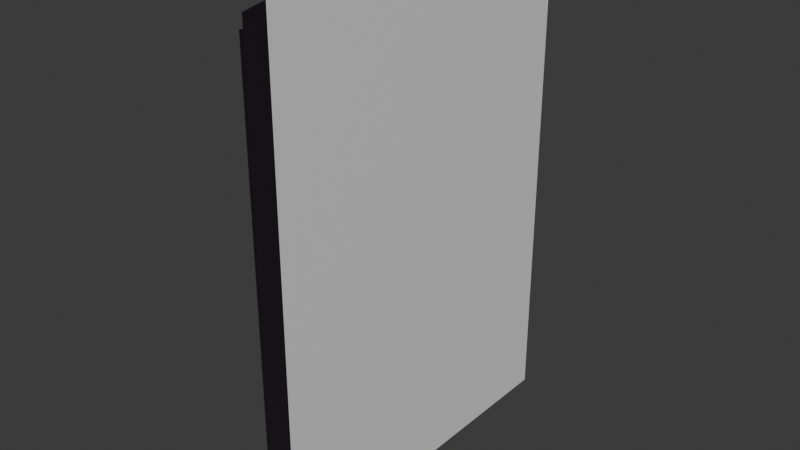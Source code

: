 # Source: portrait.blend  (saved by Blender 4.2.66; exported with 4.5.12 LTS)
import bpy
from mathutils import Matrix  # noqa: F401  (used for matrix-valued properties, if any)

bpy.ops.wm.read_factory_settings(use_empty=True)
scene = bpy.context.scene
scene.name = 'Scene'

# ---- collections
col_collection = bpy.data.collections.new('Collection'); scene.collection.children.link(col_collection)

# ---- images (referenced by path relative to the original .blend; pixels are not part of the script)
import os
ASSET_DIR = os.environ.get("B2B_ASSET_DIR", "")  # directory of the original .blend (textures are referenced by path, not embedded)
HERE = os.path.dirname(os.path.abspath(__file__))  # packed textures are extracted next to this script under _unpacked/

def load_image(name, relpath, width, height, colorspace="sRGB"):
    """Load a texture the original file referenced (path relative to the .blend, or extracted next to this script)."""
    p = next((c for c in (os.path.join(HERE, relpath), os.path.join(ASSET_DIR, relpath)) if relpath and os.path.exists(c)), "")
    if p:
        img = bpy.data.images.load(p, check_existing=True)
        img.name = name
    else:  # same state as the original file: an image datablock whose file is absent (Cycles renders it pink)
        img = bpy.data.images.new(name, width, height)
        img.source = "FILE"
        img.filepath = "//" + (relpath or name)
    img.colorspace_settings.name = colorspace
    return img
img_9b6d1267b76a9e87baf2e0f7865524f0_jpg = load_image('9b6d1267b76a9e87baf2e0f7865524f0.jpg', '9b6d1267b76a9e87baf2e0f7865524f0.jpg', 1024, 1024, 'sRGB')

# ---- materials (node trees are filled in below, after node groups)
mat_frame = bpy.data.materials.new('Frame')
mat_picture = bpy.data.materials.new('Picture')

# ---- material node trees
mat_frame.use_nodes = True; mat_frame.node_tree.nodes.clear()
_N = mat_frame.node_tree.nodes; _L = mat_frame.node_tree.links
n0 = _N.new('ShaderNodeBsdfPrincipled'); n0.name = 'Principled BSDF'; n0.location = (10, 300)
n0.inputs[1].default_value = 0.7045
n0.inputs[2].default_value = 0.3636
n1 = _N.new('ShaderNodeOutputMaterial'); n1.name = 'Material Output'; n1.location = (300, 300)
n2 = _N.new('ShaderNodeTexImage'); n2.name = 'Image Texture'; n2.location = (-779, 215)
n2.image = img_9b6d1267b76a9e87baf2e0f7865524f0_jpg
n3 = _N.new('ShaderNodeBump'); n3.name = 'Bump'; n3.location = (-285, -71)
n3.inputs[1].default_value = 1.5
n3.inputs[2].default_value = 1.0
n4 = _N.new('ShaderNodeMix'); n4.name = 'Mix'; n4.location = (-234, 467)
n4.data_type = 'RGBA'
n4.blend_type = 'MULTIPLY'
n4.inputs[0].default_value = 0.4083
n5 = _N.new('ShaderNodeValToRGB'); n5.name = 'Color Ramp'; n5.location = (-745, 478)
while len(n5.color_ramp.elements) > 1: n5.color_ramp.elements.remove(n5.color_ramp.elements[-1])
n5.color_ramp.elements[0].position = 0.4773; n5.color_ramp.elements[0].color = (0.0, 0.0, 0.0, 1.0)
_e = n5.color_ramp.elements.new(1.0); _e.color = (1.0, 1.0, 1.0, 1.0)
_L.new(n0.outputs[0], n1.inputs[0])
_L.new(n2.outputs[0], n3.inputs[3])
_L.new(n3.outputs[0], n0.inputs[5])
_L.new(n5.outputs[0], n4.inputs[6])
_L.new(n2.outputs[0], n4.inputs[7])
_L.new(n4.outputs[2], n0.inputs[0])
n1.is_active_output = True
mat_picture.use_nodes = True; mat_picture.node_tree.nodes.clear()
_N = mat_picture.node_tree.nodes; _L = mat_picture.node_tree.links
n0 = _N.new('ShaderNodeBsdfPrincipled'); n0.name = 'Principled BSDF'; n0.location = (10, 300)
n1 = _N.new('ShaderNodeOutputMaterial'); n1.name = 'Material Output'; n1.location = (300, 300)
_L.new(n0.outputs[0], n1.inputs[0])
n1.is_active_output = True

# ---- world
world_world = bpy.data.worlds.new('World'); scene.world = world_world
world_world.use_nodes = True; world_world.node_tree.nodes.clear()
_N = world_world.node_tree.nodes; _L = world_world.node_tree.links
n0 = _N.new('ShaderNodeOutputWorld'); n0.name = 'World Output'; n0.location = (300, 300)
n1 = _N.new('ShaderNodeBackground'); n1.name = 'Background'; n1.location = (10, 300)
n1.inputs[0].default_value = (0.05088, 0.05088, 0.05088, 1.0)
_L.new(n1.outputs[0], n0.inputs[0])
n0.is_active_output = True
world_world.color = (0.05088, 0.05088, 0.05088)
world_world.sun_shadow_jitter_overblur = 0.0

# ---- meshes
me_plane_001 = bpy.data.meshes.new('Plane.001')
me_plane_001.from_pydata([(-10.0, -10.0, -4.151), (-8.801, -8.801, -4.151), (-8.474, -8.474, -3.294), (-7.722, -7.722, -3.125), (-6.705, -6.705, -2.385), (-13.3, -13.3, -1.117), (-12.28, -12.28, -3.125), (-11.53, -11.53, -3.294), (-11.2, -11.2, -4.151), (10.0, -10.0, -4.151), (8.801, -8.801, -4.151), (8.474, -8.474, -3.294), (7.722, -7.722, -3.125), (6.705, -6.705, -2.385), (13.3, -13.3, -1.117), (12.28, -12.28, -3.125), (11.53, -11.53, -3.294), (11.2, -11.2, -4.151), (10.0, 10.0, -4.151), (8.801, 8.801, -4.151), (8.474, 8.474, -3.294), (7.722, 7.722, -3.125), (6.705, 6.705, -2.385), (13.3, 13.3, -1.117), (12.28, 12.28, -3.125), (11.53, 11.53, -3.294), (11.2, 11.2, -4.151), (-10.0, 10.0, -4.151), (-8.801, 8.801, -4.151), (-8.474, 8.474, -3.294), (-7.722, 7.722, -3.125), (-6.705, 6.705, -2.385), (-13.3, 13.3, -1.117), (-12.28, 12.28, -3.125), (-11.53, 11.53, -3.294), (-11.2, 11.2, -4.151)], [], [(0, 9, 17, 8), (1, 10, 9, 0), (2, 11, 10, 1), (3, 12, 11, 2), (4, 13, 12, 3), (6, 15, 14, 5), (7, 16, 15, 6), (8, 17, 16, 7), (9, 18, 26, 17), (10, 19, 18, 9), (11, 20, 19, 10), (12, 21, 20, 11), (13, 22, 21, 12), (15, 24, 23, 14), (16, 25, 24, 15), (17, 26, 25, 16), (18, 27, 35, 26), (19, 28, 27, 18), (20, 29, 28, 19), (21, 30, 29, 20), (22, 31, 30, 21), (5, 14, 23, 32), (24, 33, 32, 23), (25, 34, 33, 24), (26, 35, 34, 25), (27, 0, 8, 35), (28, 1, 0, 27), (29, 2, 1, 28), (30, 3, 2, 29), (31, 4, 3, 30), (33, 6, 5, 32), (34, 7, 6, 33), (35, 8, 7, 34)])
me_plane_001.polygons.foreach_set('material_index', [0, 0, 0, 0, 0, 0, 0, 0, 0, 0, 0, 0, 0, 0, 0, 0, 0, 0, 0, 0, 0, 1, 0, 0, 0, 0, 0, 0, 0, 0, 0, 0, 0])
_uv = me_plane_001.uv_layers.new(name='UVMap')
_uv.uv.foreach_set('vector', [0.1039, 0.1213, 0.107, 0.8641, 0.06355, 0.9065, 0.06405, 0.07876, 0.1373, 0.1553, 0.1432, 0.8302, 0.107, 0.8641, 0.1039, 0.1213, 0.1619, 0.1669, 0.1581, 0.8201, 0.1447, 0.8352, 0.1404, 0.149, 0.1765, 0.1816, 0.1741, 0.8108, 0.1581, 0.8201, 0.1619, 0.1669, 0.2103, 0.208, 0.2155, 0.7837, 0.1757, 0.8082, 0.1766, 0.1842, 0.05996, 0.08626, 0.05557, 0.9093, 0.01202, 0.9445, 0.01734, 0.05176, 0.05618, 0.0867, 0.05757, 0.9072, 0.03364, 0.9269, 0.03646, 0.06737, 0.1424, 0.1481, 0.1403, 0.8574, 0.1124, 0.8896, 0.1095, 0.1195, 0.107, 0.8641, 0.8984, 0.8684, 0.9351, 0.9064, 0.06355, 0.9065, 0.1432, 0.8302, 0.8617, 0.8304, 0.8984, 0.8684, 0.107, 0.8641, 0.1581, 0.8201, 0.8238, 0.8161, 0.8445, 0.8367, 0.1447, 0.8352, 0.1741, 0.8108, 0.8088, 0.8054, 0.8238, 0.8161, 0.1581, 0.8201, 0.2155, 0.7837, 0.7784, 0.7826, 0.8136, 0.8063, 0.1757, 0.8082, 0.05557, 0.9093, 0.9377, 0.9007, 0.9803, 0.9394, 0.01202, 0.9445, 0.05757, 0.9072, 0.9388, 0.9029, 0.9612, 0.9247, 0.03364, 0.9269, 0.1403, 0.8574, 0.8395, 0.8661, 0.8714, 0.8941, 0.1124, 0.8896, 0.8984, 0.8684, 0.8824, 0.1119, 0.9252, 0.07244, 0.9351, 0.9064, 0.8617, 0.8304, 0.8466, 0.148, 0.8824, 0.1119, 0.8984, 0.8684, 0.8238, 0.8161, 0.8201, 0.1588, 0.845, 0.1405, 0.8445, 0.8367, 0.8088, 0.8054, 0.8028, 0.1771, 0.8201, 0.1588, 0.8238, 0.8161, 0.7784, 0.7826, 0.7741, 0.2042, 0.8028, 0.1761, 0.8136, 0.8063, 1.0, 0.7778, 0.25, 0.7778, 0.5, 0.7778, 0.75, 0.7778, 0.9377, 0.9007, 0.9299, 0.07546, 0.9757, 0.04061, 0.9803, 0.9394, 0.9388, 0.9029, 0.9289, 0.08124, 0.9503, 0.06035, 0.9612, 0.9247, 0.8395, 0.8661, 0.8594, 0.1594, 0.8882, 0.1266, 0.8714, 0.8941, 0.8824, 0.1119, 0.1039, 0.1213, 0.06405, 0.07876, 0.9252, 0.07244, 0.8466, 0.148, 0.1373, 0.1553, 0.1039, 0.1213, 0.8824, 0.1119, 0.8201, 0.1588, 0.1619, 0.1669, 0.1404, 0.149, 0.845, 0.1405, 0.8028, 0.1771, 0.1765, 0.1816, 0.1619, 0.1669, 0.8201, 0.1588, 0.7741, 0.2042, 0.2103, 0.208, 0.1766, 0.1842, 0.8028, 0.1761, 0.9299, 0.07546, 0.05996, 0.08626, 0.01734, 0.05176, 0.9757, 0.04061, 0.9289, 0.08124, 0.05775, 0.08544, 0.03646, 0.06737, 0.9503, 0.06035, 0.8594, 0.1594, 0.1424, 0.1481, 0.1095, 0.1195, 0.8882, 0.1266])
me_plane_001.materials.append(mat_frame)
me_plane_001.materials.append(mat_picture)
me_plane_001.auto_texspace = False
me_plane_001.update()

# ---- objects
ob_plane = bpy.data.objects.new('Plane', me_plane_001)

# ---- transforms, parenting, visibility, modifiers, constraints
ob_plane.location = (0.0, 0.0, 10.02)
ob_plane.rotation_euler = (-0.0, 1.571, 0.0)
ob_plane.scale = (0.9462, 0.6709, 1.0)

# ---- collection membership
col_collection.objects.link(ob_plane)

# ---- scene / render settings (as saved in the file)
scene.frame_start = 1; scene.frame_end = 250; scene.frame_set(1)
scene.render.engine = 'BLENDER_EEVEE_NEXT'
scene.unit_settings.scale_length = 0.1
bpy.context.view_layer.update()

# ---- added for rendering (the .blend has no active camera and no usable light): camera, sun
cam_auto = bpy.data.cameras.new('AutoCamera')
cam_auto.lens = 50.0
cam_auto.sensor_width = 36.0
cam_auto.clip_end = 1000.0
ob_auto_camera = bpy.data.objects.new('AutoCamera', cam_auto)
scene.collection.objects.link(ob_auto_camera)
ob_auto_camera.location = (26.0409, -34.41, 32.9581)
ob_auto_camera.rotation_euler = (1.09748, -7.21219e-08, 0.694738)
scene.camera = ob_auto_camera
light_auto_sun = bpy.data.lights.new('AutoSun', 'SUN')
light_auto_sun.energy = 3.0
light_auto_sun.angle = 0.0523599
ob_auto_sun = bpy.data.objects.new('AutoSun', light_auto_sun)
scene.collection.objects.link(ob_auto_sun)
ob_auto_sun.rotation_euler = (0.872665, 0.174533, 0.523599)
bpy.context.view_layer.update()
